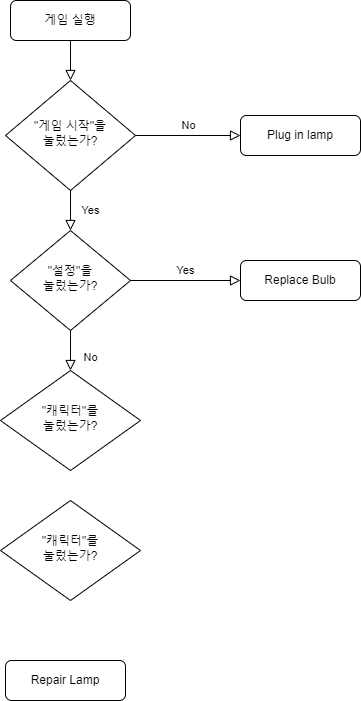

The diagram above was exported from draw.io. Its source (the exported page's mxGraphModel, read from the mxfile embedded in the PNG):
<mxGraphModel dx="1434" dy="800" grid="1" gridSize="10" guides="1" tooltips="1" connect="1" arrows="1" fold="1" page="1" pageScale="1" pageWidth="827" pageHeight="1169" math="0" shadow="0">
  <root>
    <mxCell id="WIyWlLk6GJQsqaUBKTNV-0" />
    <mxCell id="WIyWlLk6GJQsqaUBKTNV-1" parent="WIyWlLk6GJQsqaUBKTNV-0" />
    <mxCell id="WIyWlLk6GJQsqaUBKTNV-2" value="" style="rounded=0;html=1;jettySize=auto;orthogonalLoop=1;fontSize=11;endArrow=block;endFill=0;endSize=8;strokeWidth=1;shadow=0;labelBackgroundColor=none;edgeStyle=orthogonalEdgeStyle;" parent="WIyWlLk6GJQsqaUBKTNV-1" source="WIyWlLk6GJQsqaUBKTNV-3" target="WIyWlLk6GJQsqaUBKTNV-6" edge="1">
      <mxGeometry relative="1" as="geometry" />
    </mxCell>
    <mxCell id="WIyWlLk6GJQsqaUBKTNV-3" value="게임 실행" style="rounded=1;whiteSpace=wrap;html=1;fontSize=12;glass=0;strokeWidth=1;shadow=0;" parent="WIyWlLk6GJQsqaUBKTNV-1" vertex="1">
      <mxGeometry x="40" y="20" width="120" height="40" as="geometry" />
    </mxCell>
    <mxCell id="WIyWlLk6GJQsqaUBKTNV-4" value="Yes" style="rounded=0;html=1;jettySize=auto;orthogonalLoop=1;fontSize=11;endArrow=block;endFill=0;endSize=8;strokeWidth=1;shadow=0;labelBackgroundColor=none;edgeStyle=orthogonalEdgeStyle;" parent="WIyWlLk6GJQsqaUBKTNV-1" source="WIyWlLk6GJQsqaUBKTNV-6" target="WIyWlLk6GJQsqaUBKTNV-10" edge="1">
      <mxGeometry y="20" relative="1" as="geometry">
        <mxPoint as="offset" />
      </mxGeometry>
    </mxCell>
    <mxCell id="WIyWlLk6GJQsqaUBKTNV-5" value="No" style="edgeStyle=orthogonalEdgeStyle;rounded=0;html=1;jettySize=auto;orthogonalLoop=1;fontSize=11;endArrow=block;endFill=0;endSize=8;strokeWidth=1;shadow=0;labelBackgroundColor=none;" parent="WIyWlLk6GJQsqaUBKTNV-1" source="WIyWlLk6GJQsqaUBKTNV-6" target="WIyWlLk6GJQsqaUBKTNV-7" edge="1">
      <mxGeometry y="10" relative="1" as="geometry">
        <mxPoint as="offset" />
      </mxGeometry>
    </mxCell>
    <mxCell id="WIyWlLk6GJQsqaUBKTNV-6" value="&quot;게임 시작&quot;을&lt;br&gt;눌렀는가?" style="rhombus;whiteSpace=wrap;html=1;shadow=0;fontFamily=Helvetica;fontSize=12;align=center;strokeWidth=1;spacing=6;spacingTop=-4;" parent="WIyWlLk6GJQsqaUBKTNV-1" vertex="1">
      <mxGeometry x="35" y="100" width="130" height="110" as="geometry" />
    </mxCell>
    <mxCell id="WIyWlLk6GJQsqaUBKTNV-7" value="Plug in lamp" style="rounded=1;whiteSpace=wrap;html=1;fontSize=12;glass=0;strokeWidth=1;shadow=0;" parent="WIyWlLk6GJQsqaUBKTNV-1" vertex="1">
      <mxGeometry x="270" y="135" width="120" height="40" as="geometry" />
    </mxCell>
    <mxCell id="WIyWlLk6GJQsqaUBKTNV-8" value="No" style="rounded=0;html=1;jettySize=auto;orthogonalLoop=1;fontSize=11;endArrow=block;endFill=0;endSize=8;strokeWidth=1;shadow=0;labelBackgroundColor=none;edgeStyle=orthogonalEdgeStyle;" parent="WIyWlLk6GJQsqaUBKTNV-1" source="WIyWlLk6GJQsqaUBKTNV-10" target="PFgT9aqezjlhidMDEPrx-1" edge="1">
      <mxGeometry x="0.3333" y="20" relative="1" as="geometry">
        <mxPoint as="offset" />
      </mxGeometry>
    </mxCell>
    <mxCell id="WIyWlLk6GJQsqaUBKTNV-9" value="Yes" style="edgeStyle=orthogonalEdgeStyle;rounded=0;html=1;jettySize=auto;orthogonalLoop=1;fontSize=11;endArrow=block;endFill=0;endSize=8;strokeWidth=1;shadow=0;labelBackgroundColor=none;" parent="WIyWlLk6GJQsqaUBKTNV-1" source="WIyWlLk6GJQsqaUBKTNV-10" target="WIyWlLk6GJQsqaUBKTNV-12" edge="1">
      <mxGeometry y="10" relative="1" as="geometry">
        <mxPoint as="offset" />
      </mxGeometry>
    </mxCell>
    <mxCell id="WIyWlLk6GJQsqaUBKTNV-10" value="&quot;설정&quot;을 &lt;br&gt;눌렀는가?" style="rhombus;whiteSpace=wrap;html=1;shadow=0;fontFamily=Helvetica;fontSize=12;align=center;strokeWidth=1;spacing=6;spacingTop=-4;" parent="WIyWlLk6GJQsqaUBKTNV-1" vertex="1">
      <mxGeometry x="40" y="250" width="120" height="100" as="geometry" />
    </mxCell>
    <mxCell id="WIyWlLk6GJQsqaUBKTNV-11" value="Repair Lamp" style="rounded=1;whiteSpace=wrap;html=1;fontSize=12;glass=0;strokeWidth=1;shadow=0;" parent="WIyWlLk6GJQsqaUBKTNV-1" vertex="1">
      <mxGeometry x="35" y="680" width="120" height="40" as="geometry" />
    </mxCell>
    <mxCell id="WIyWlLk6GJQsqaUBKTNV-12" value="Replace Bulb" style="rounded=1;whiteSpace=wrap;html=1;fontSize=12;glass=0;strokeWidth=1;shadow=0;" parent="WIyWlLk6GJQsqaUBKTNV-1" vertex="1">
      <mxGeometry x="270" y="280" width="120" height="40" as="geometry" />
    </mxCell>
    <mxCell id="PFgT9aqezjlhidMDEPrx-1" value="&quot;캐릭터&quot;를&lt;br&gt;눌렀는가?" style="rhombus;whiteSpace=wrap;html=1;shadow=0;fontFamily=Helvetica;fontSize=12;align=center;strokeWidth=1;spacing=6;spacingTop=-4;" vertex="1" parent="WIyWlLk6GJQsqaUBKTNV-1">
      <mxGeometry x="30" y="390" width="140" height="100" as="geometry" />
    </mxCell>
    <mxCell id="PFgT9aqezjlhidMDEPrx-2" value="&quot;캐릭터&quot;를&lt;br&gt;눌렀는가?" style="rhombus;whiteSpace=wrap;html=1;shadow=0;fontFamily=Helvetica;fontSize=12;align=center;strokeWidth=1;spacing=6;spacingTop=-4;" vertex="1" parent="WIyWlLk6GJQsqaUBKTNV-1">
      <mxGeometry x="30" y="520" width="140" height="100" as="geometry" />
    </mxCell>
  </root>
</mxGraphModel>